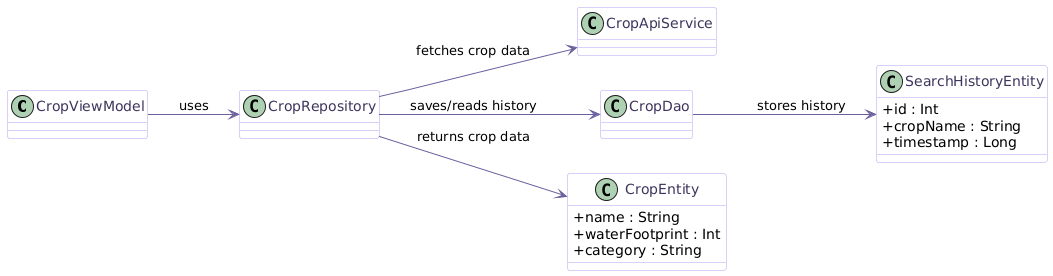

The diagram above was rendered by PlantUML. Its source (embedded in the PNG):
@startuml
left to right direction
skinparam backgroundColor white
skinparam shadowing false
skinparam classAttributeIconSize 0
skinparam ArrowColor #6B5F9E
skinparam class {
  BackgroundColor #FFFDFE
  BorderColor #B59EF8
  FontColor #3D355E
}

class CropViewModel {
}

class CropRepository {
}

class CropApiService {
}

class CropDao {
}

class CropEntity {
  +name : String
  +waterFootprint : Int
  +category : String
}

class SearchHistoryEntity {
  +id : Int
  +cropName : String
  +timestamp : Long
}

CropViewModel --> CropRepository : uses
CropRepository --> CropApiService : fetches crop data
CropRepository --> CropDao : saves/reads history
CropRepository --> CropEntity : returns crop data
CropDao --> SearchHistoryEntity : stores history
@enduml